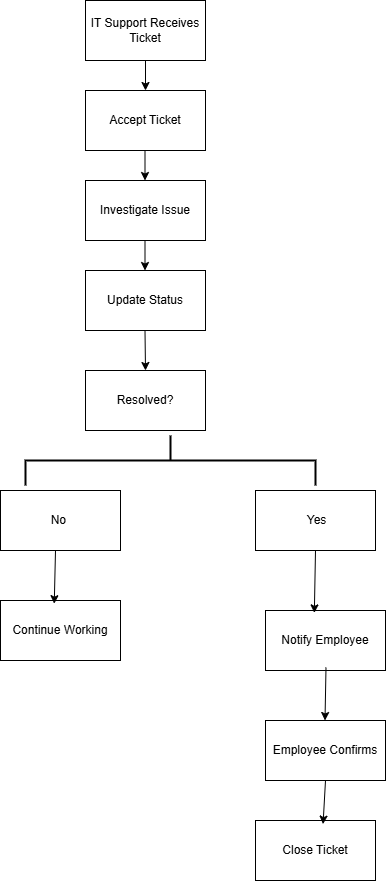

The diagram above was exported from draw.io. Its source (the exported page's mxGraphModel, read from the mxfile embedded in the PNG):
<mxGraphModel dx="1228" dy="736" grid="1" gridSize="10" guides="1" tooltips="1" connect="1" arrows="1" fold="1" page="1" pageScale="1" pageWidth="850" pageHeight="1100" math="0" shadow="0">
  <root>
    <mxCell id="0" />
    <mxCell id="1" parent="0" />
    <mxCell id="AF-k-zQw-01bN6oyJWgA-1" value="Resolved?" style="rounded=0;whiteSpace=wrap;html=1;" vertex="1" parent="1">
      <mxGeometry x="390" y="380" width="120" height="60" as="geometry" />
    </mxCell>
    <mxCell id="AF-k-zQw-01bN6oyJWgA-2" value="Update Status" style="rounded=0;whiteSpace=wrap;html=1;" vertex="1" parent="1">
      <mxGeometry x="390" y="280" width="120" height="60" as="geometry" />
    </mxCell>
    <mxCell id="AF-k-zQw-01bN6oyJWgA-3" value="Investigate Issue" style="rounded=0;whiteSpace=wrap;html=1;" vertex="1" parent="1">
      <mxGeometry x="390" y="190" width="120" height="60" as="geometry" />
    </mxCell>
    <mxCell id="AF-k-zQw-01bN6oyJWgA-4" value="Accept Ticket" style="rounded=0;whiteSpace=wrap;html=1;" vertex="1" parent="1">
      <mxGeometry x="390" y="100" width="120" height="60" as="geometry" />
    </mxCell>
    <mxCell id="AF-k-zQw-01bN6oyJWgA-5" value="IT Support Receives Ticket" style="rounded=0;whiteSpace=wrap;html=1;" vertex="1" parent="1">
      <mxGeometry x="390" y="10" width="120" height="60" as="geometry" />
    </mxCell>
    <mxCell id="AF-k-zQw-01bN6oyJWgA-6" value="Close Ticket" style="rounded=0;whiteSpace=wrap;html=1;" vertex="1" parent="1">
      <mxGeometry x="560" y="830" width="120" height="60" as="geometry" />
    </mxCell>
    <mxCell id="AF-k-zQw-01bN6oyJWgA-7" value="Employee Confirms" style="rounded=0;whiteSpace=wrap;html=1;" vertex="1" parent="1">
      <mxGeometry x="570" y="730" width="120" height="60" as="geometry" />
    </mxCell>
    <mxCell id="AF-k-zQw-01bN6oyJWgA-8" value="Notify Employee" style="rounded=0;whiteSpace=wrap;html=1;" vertex="1" parent="1">
      <mxGeometry x="570" y="620" width="120" height="60" as="geometry" />
    </mxCell>
    <mxCell id="AF-k-zQw-01bN6oyJWgA-9" value="&amp;nbsp;Yes" style="rounded=0;whiteSpace=wrap;html=1;" vertex="1" parent="1">
      <mxGeometry x="560" y="500" width="120" height="60" as="geometry" />
    </mxCell>
    <mxCell id="AF-k-zQw-01bN6oyJWgA-10" value="Continue Working" style="rounded=0;whiteSpace=wrap;html=1;" vertex="1" parent="1">
      <mxGeometry x="305" y="610" width="120" height="60" as="geometry" />
    </mxCell>
    <mxCell id="AF-k-zQw-01bN6oyJWgA-11" value="No&amp;nbsp;" style="rounded=0;whiteSpace=wrap;html=1;" vertex="1" parent="1">
      <mxGeometry x="305" y="500" width="120" height="60" as="geometry" />
    </mxCell>
    <mxCell id="AF-k-zQw-01bN6oyJWgA-12" value="" style="endArrow=classic;html=1;rounded=0;entryX=0.5;entryY=0;entryDx=0;entryDy=0;" edge="1" parent="1" target="AF-k-zQw-01bN6oyJWgA-4">
      <mxGeometry width="50" height="50" relative="1" as="geometry">
        <mxPoint x="450" y="70" as="sourcePoint" />
        <mxPoint x="500" y="20" as="targetPoint" />
      </mxGeometry>
    </mxCell>
    <mxCell id="AF-k-zQw-01bN6oyJWgA-13" value="" style="endArrow=classic;html=1;rounded=0;entryX=0.448;entryY=0.053;entryDx=0;entryDy=0;entryPerimeter=0;" edge="1" parent="1" target="AF-k-zQw-01bN6oyJWgA-10">
      <mxGeometry width="50" height="50" relative="1" as="geometry">
        <mxPoint x="360" y="560" as="sourcePoint" />
        <mxPoint x="360" y="590" as="targetPoint" />
      </mxGeometry>
    </mxCell>
    <mxCell id="AF-k-zQw-01bN6oyJWgA-14" value="" style="endArrow=classic;html=1;rounded=0;entryX=0.5;entryY=0;entryDx=0;entryDy=0;" edge="1" parent="1" target="AF-k-zQw-01bN6oyJWgA-1">
      <mxGeometry width="50" height="50" relative="1" as="geometry">
        <mxPoint x="449.5" y="340" as="sourcePoint" />
        <mxPoint x="449.5" y="370" as="targetPoint" />
      </mxGeometry>
    </mxCell>
    <mxCell id="AF-k-zQw-01bN6oyJWgA-15" value="" style="endArrow=classic;html=1;rounded=0;entryX=0.5;entryY=0;entryDx=0;entryDy=0;" edge="1" parent="1">
      <mxGeometry width="50" height="50" relative="1" as="geometry">
        <mxPoint x="449.5" y="250" as="sourcePoint" />
        <mxPoint x="449.5" y="280" as="targetPoint" />
      </mxGeometry>
    </mxCell>
    <mxCell id="AF-k-zQw-01bN6oyJWgA-16" value="" style="endArrow=classic;html=1;rounded=0;entryX=0.5;entryY=0;entryDx=0;entryDy=0;" edge="1" parent="1">
      <mxGeometry width="50" height="50" relative="1" as="geometry">
        <mxPoint x="449.5" y="160" as="sourcePoint" />
        <mxPoint x="449.5" y="190" as="targetPoint" />
      </mxGeometry>
    </mxCell>
    <mxCell id="AF-k-zQw-01bN6oyJWgA-17" value="" style="endArrow=classic;html=1;rounded=0;entryX=0.563;entryY=0.06;entryDx=0;entryDy=0;entryPerimeter=0;exitX=0.5;exitY=1;exitDx=0;exitDy=0;" edge="1" parent="1" source="AF-k-zQw-01bN6oyJWgA-7" target="AF-k-zQw-01bN6oyJWgA-6">
      <mxGeometry width="50" height="50" relative="1" as="geometry">
        <mxPoint x="630" y="790" as="sourcePoint" />
        <mxPoint x="629.5" y="830" as="targetPoint" />
      </mxGeometry>
    </mxCell>
    <mxCell id="AF-k-zQw-01bN6oyJWgA-18" value="" style="endArrow=classic;html=1;rounded=0;entryX=0.407;entryY=0.04;entryDx=0;entryDy=0;entryPerimeter=0;exitX=0.5;exitY=1;exitDx=0;exitDy=0;" edge="1" parent="1" source="AF-k-zQw-01bN6oyJWgA-9" target="AF-k-zQw-01bN6oyJWgA-8">
      <mxGeometry width="50" height="50" relative="1" as="geometry">
        <mxPoint x="630.5" y="567" as="sourcePoint" />
        <mxPoint x="629.5" y="620" as="targetPoint" />
      </mxGeometry>
    </mxCell>
    <mxCell id="AF-k-zQw-01bN6oyJWgA-19" value="" style="endArrow=classic;html=1;rounded=0;entryX=0.448;entryY=0.053;entryDx=0;entryDy=0;entryPerimeter=0;" edge="1" parent="1">
      <mxGeometry width="50" height="50" relative="1" as="geometry">
        <mxPoint x="630.5" y="677" as="sourcePoint" />
        <mxPoint x="629.5" y="730" as="targetPoint" />
      </mxGeometry>
    </mxCell>
    <mxCell id="AF-k-zQw-01bN6oyJWgA-20" value="" style="strokeWidth=2;html=1;shape=mxgraph.flowchart.annotation_2;align=left;labelPosition=right;pointerEvents=1;rotation=90;" vertex="1" parent="1">
      <mxGeometry x="450" y="325" width="50" height="290" as="geometry" />
    </mxCell>
  </root>
</mxGraphModel>